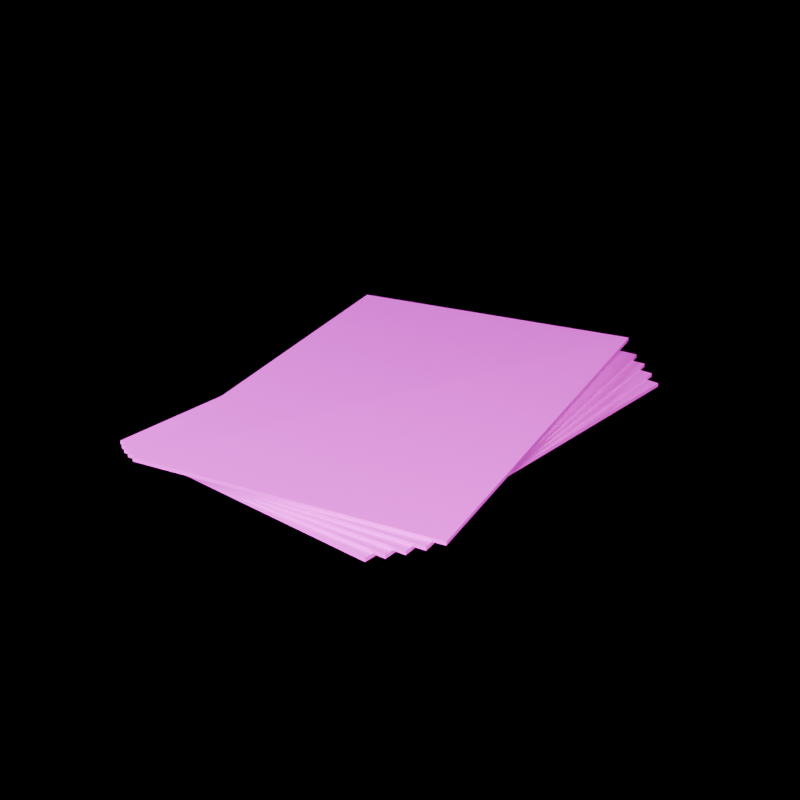 # Source: SM_Prop_Papers_01.blend  (saved by Blender 5.2.45; exported with 4.5.12 LTS)
import bpy
from mathutils import Matrix  # noqa: F401  (used for matrix-valued properties, if any)

bpy.ops.wm.read_factory_settings(use_empty=True)
scene = bpy.context.scene
scene.name = 'Scene'

# ---- images (referenced by path relative to the original .blend; pixels are not part of the script)
import os
ASSET_DIR = os.environ.get("B2B_ASSET_DIR", "")  # directory of the original .blend (textures are referenced by path, not embedded)
HERE = os.path.dirname(os.path.abspath(__file__))  # packed textures are extracted next to this script under _unpacked/

def load_image(name, relpath, width, height, colorspace="sRGB"):
    """Load a texture the original file referenced (path relative to the .blend, or extracted next to this script)."""
    p = next((c for c in (os.path.join(HERE, relpath), os.path.join(ASSET_DIR, relpath)) if relpath and os.path.exists(c)), "")
    if p:
        img = bpy.data.images.load(p, check_existing=True)
        img.name = name
    else:  # same state as the original file: an image datablock whose file is absent (Cycles renders it pink)
        img = bpy.data.images.new(name, width, height)
        img.source = "FILE"
        img.filepath = "//" + (relpath or name)
    img.colorspace_settings.name = colorspace
    return img
img_tex_document_letterpage_png = load_image('TEX_Document_LetterPage.png', 'TEX_Document_LetterPage.png', 1024, 1024, 'sRGB')

# ---- materials (node trees are filled in below, after node groups)
mat_m_prop_agedpaper = bpy.data.materials.new('M_Prop_AgedPaper')

# ---- material node trees
mat_m_prop_agedpaper.use_nodes = True; mat_m_prop_agedpaper.node_tree.nodes.clear()
_N = mat_m_prop_agedpaper.node_tree.nodes; _L = mat_m_prop_agedpaper.node_tree.links
n0 = _N.new('ShaderNodeBsdfPrincipled'); n0.name = 'Principled BSDF'; n0.location = (0, 0)
n0.inputs[2].default_value = 0.82
n0.inputs[10].default_value = 0.005
n1 = _N.new('ShaderNodeTexImage'); n1.name = 'Image Texture'; n1.location = (0, 0)
n1.image = img_tex_document_letterpage_png
n2 = _N.new('ShaderNodeOutputMaterial'); n2.name = 'Material Output'; n2.location = (0, 0)
_L.new(n1.outputs[0], n0.inputs[0])
_L.new(n0.outputs[0], n2.inputs[0])
n2.is_active_output = True

# ---- cameras
cam_cam_front = bpy.data.cameras.new('Cam_Front')
cam_cam_front.type = 'ORTHO'
cam_cam_front.ortho_scale = 0.432
cam_cam_side = bpy.data.cameras.new('Cam_Side')
cam_cam_side.type = 'ORTHO'
cam_cam_side.ortho_scale = 0.432
cam_cam_top = bpy.data.cameras.new('Cam_Top')
cam_cam_top.type = 'ORTHO'
cam_cam_top.ortho_scale = 0.432
cam_cam_iso = bpy.data.cameras.new('Cam_Iso')
cam_cam_iso.lens = 65.0

# ---- lights
light_keylight = bpy.data.lights.new('KeyLight', 'AREA')
light_keylight.color = (1.0, 0.96, 0.9)
light_keylight.energy = 27.0
light_keylight.size = 0.36
light_filllight = bpy.data.lights.new('FillLight', 'AREA')
light_filllight.color = (0.86, 0.92, 1.0)
light_filllight.energy = 11.25
light_filllight.size = 0.45
light_rimlight = bpy.data.lights.new('RimLight', 'SUN')
light_rimlight.color = (0.95, 0.98, 1.0)
light_rimlight.energy = 2.0

# ---- meshes
me_sm_prop_papers_01 = bpy.data.meshes.new('SM_Prop_Papers_01')
me_sm_prop_papers_01.from_pydata([(-0.1223, -0.1346, 0.0), (-0.1223, -0.1346, 0.0025), (-0.08612, 0.1602, 0.0), (-0.08612, 0.1602, 0.0025), (0.08612, -0.1602, 0.0), (0.08612, -0.1602, 0.0025), (0.1223, 0.1346, 0.0), (0.1223, 0.1346, 0.0025), (-0.1139, -0.1418, 0.0025), (-0.1139, -0.1418, 0.005), (-0.09574, 0.1546, 0.0025), (-0.09574, 0.1546, 0.005), (0.09574, -0.1546, 0.0025), (0.09574, -0.1546, 0.005), (0.1139, 0.1418, 0.0025), (0.1139, 0.1418, 0.005), (-0.105, -0.1485, 0.005), (-0.105, -0.1485, 0.0075), (-0.105, 0.1485, 0.005), (-0.105, 0.1485, 0.0075), (0.105, -0.1485, 0.005), (0.105, -0.1485, 0.0075), (0.105, 0.1485, 0.005), (0.105, 0.1485, 0.0075), (-0.09574, -0.1546, 0.0075), (-0.09574, -0.1546, 0.01), (-0.1139, 0.1418, 0.0075), (-0.1139, 0.1418, 0.01), (0.1139, -0.1418, 0.0075), (0.1139, -0.1418, 0.01), (0.09574, 0.1546, 0.0075), (0.09574, 0.1546, 0.01), (-0.08612, -0.1602, 0.01), (-0.08612, -0.1602, 0.0125), (-0.1223, 0.1346, 0.01), (-0.1223, 0.1346, 0.0125), (0.1223, -0.1346, 0.01), (0.1223, -0.1346, 0.0125), (0.08612, 0.1602, 0.016), (0.08612, 0.1602, 0.0185)], [], [(0, 1, 3, 2), (2, 3, 7, 6), (6, 7, 5, 4), (4, 5, 1, 0), (2, 6, 4, 0), (7, 3, 1, 5), (8, 9, 11, 10), (10, 11, 15, 14), (14, 15, 13, 12), (12, 13, 9, 8), (10, 14, 12, 8), (15, 11, 9, 13), (16, 17, 19, 18), (18, 19, 23, 22), (22, 23, 21, 20), (20, 21, 17, 16), (18, 22, 20, 16), (23, 19, 17, 21), (24, 25, 27, 26), (26, 27, 31, 30), (30, 31, 29, 28), (28, 29, 25, 24), (26, 30, 28, 24), (31, 27, 25, 29), (32, 33, 35, 34), (34, 35, 39, 38), (38, 39, 37, 36), (36, 37, 33, 32), (34, 38, 36, 32), (39, 35, 33, 37)])
_uv = me_sm_prop_papers_01.uv_layers.new(name='UVMap')
_uv.uv.foreach_set('vector', [0.9897, 0.8099, 0.9897, 0.8099, 0.9897, 0.6292, 0.9897, 0.6292, 0.765, 0.4007, 0.765, 0.4007, 0.9946, 0.3606, 0.9946, 0.3606, 0.9946, 0.3606, 0.9946, 0.3606, 0.9946, 0.5413, 0.9946, 0.5413, 0.7602, 0.7698, 0.7602, 0.7698, 0.9897, 0.8099, 0.9897, 0.8099, 0.765, 0.4007, 0.9946, 0.3606, 0.9946, 0.5413, 0.765, 0.5814, 0.7602, 0.589, 0.9897, 0.6292, 0.9897, 0.8099, 0.7602, 0.7698, 0.4893, 0.8041, 0.4893, 0.8041, 0.4893, 0.6269, 0.4893, 0.6269, 0.5152, 0.6304, 0.5152, 0.6304, 0.7494, 0.589, 0.7494, 0.589, 0.7494, 0.589, 0.7494, 0.589, 0.7494, 0.7662, 0.7494, 0.7663, 0.2552, 0.7627, 0.2552, 0.7627, 0.4893, 0.8041, 0.4893, 0.8041, 0.5152, 0.6304, 0.7494, 0.589, 0.7494, 0.7663, 0.5152, 0.8076, 0.2552, 0.5855, 0.4893, 0.6269, 0.4893, 0.8041, 0.2552, 0.7627, 0.7542, 0.5814, 0.7542, 0.5814, 0.7542, 0.4078, 0.7542, 0.4078, 0.005393, 0.6275, 0.0054, 0.6275, 0.2444, 0.5855, 0.2444, 0.5855, 0.2444, 0.5855, 0.2444, 0.5855, 0.2444, 0.7591, 0.2444, 0.7591, 0.5152, 0.5394, 0.5152, 0.5394, 0.7542, 0.5814, 0.7542, 0.5814, 0.005393, 0.6275, 0.2444, 0.5855, 0.2444, 0.7591, 0.005393, 0.8011, 0.5152, 0.3658, 0.7542, 0.4078, 0.7542, 0.5814, 0.5152, 0.5394, 0.2495, 0.5779, 0.2495, 0.5779, 0.2495, 0.4079, 0.2495, 0.4079, 0.2603, 0.4079, 0.2603, 0.4079, 0.5044, 0.3658, 0.5044, 0.3658, 0.5044, 0.3658, 0.5044, 0.3658, 0.5044, 0.5357, 0.5044, 0.5357, 0.005401, 0.5357, 0.005393, 0.5357, 0.2495, 0.5779, 0.2495, 0.5779, 0.2603, 0.4079, 0.5044, 0.3658, 0.5044, 0.5357, 0.2603, 0.5779, 0.005393, 0.3658, 0.2495, 0.4079, 0.2495, 0.5779, 0.005393, 0.5357, 0.2549, 0.3581, 0.2549, 0.3581, 0.2549, 0.1918, 0.2549, 0.1918, 0.2656, 0.1918, 0.2657, 0.1918, 0.5151, 0.1502, 0.5151, 0.1502, 0.5151, 0.1502, 0.5151, 0.1502, 0.5151, 0.3166, 0.5151, 0.3166, 0.005422, 0.3166, 0.005413, 0.3166, 0.2549, 0.3581, 0.2549, 0.3581, 0.2656, 0.1918, 0.5151, 0.1502, 0.5151, 0.3166, 0.2656, 0.3581, 0.005393, 0.1502, 0.2549, 0.1918, 0.2549, 0.3581, 0.005413, 0.3166])
me_sm_prop_papers_01.materials.append(mat_m_prop_agedpaper)
me_sm_prop_papers_01.update()

# ---- objects
ob_sm_prop_papers_01 = bpy.data.objects.new('SM_Prop_Papers_01', me_sm_prop_papers_01)
ob_keylight = bpy.data.objects.new('KeyLight', light_keylight)
ob_filllight = bpy.data.objects.new('FillLight', light_filllight)
ob_rimlight = bpy.data.objects.new('RimLight', light_rimlight)
ob_cam_front = bpy.data.objects.new('Cam_Front', cam_cam_front)
ob_cam_side = bpy.data.objects.new('Cam_Side', cam_cam_side)
ob_cam_top = bpy.data.objects.new('Cam_Top', cam_cam_top)
ob_cam_iso = bpy.data.objects.new('Cam_Iso', cam_cam_iso)

# ---- transforms, parenting, visibility, modifiers, constraints
ob_sm_prop_papers_01.location = (0.0, 0.0, 0.0)
ob_keylight.location = (0.54, -0.81, 0.55)
ob_keylight.rotation_euler = (0.9599, 0.0, 0.6109)
ob_filllight.location = (-0.675, -0.54, 0.37)
ob_filllight.rotation_euler = (1.047, 0.0, -0.8727)
ob_rimlight.location = (0.0, 0.81, 0.685)
ob_rimlight.rotation_euler = (-1.134, 0.3491, 2.793)
ob_cam_front.location = (0.0, -1.12, 0.01)
ob_cam_front.rotation_euler = (1.571, 0.0, 0.0)
ob_cam_side.location = (1.12, 0.0, 0.01)
ob_cam_side.rotation_euler = (1.571, 0.0, 1.571)
ob_cam_top.location = (0.0, 0.0, 1.13)
ob_cam_iso.location = (0.48, -0.704, 0.426)
ob_cam_iso.rotation_euler = (1.117, -2.083e-08, 0.5984)

# ---- collection membership
scene.collection.objects.link(ob_sm_prop_papers_01)
scene.collection.objects.link(ob_keylight)
scene.collection.objects.link(ob_filllight)
scene.collection.objects.link(ob_rimlight)
scene.collection.objects.link(ob_cam_front)
scene.collection.objects.link(ob_cam_side)
scene.collection.objects.link(ob_cam_top)
scene.collection.objects.link(ob_cam_iso)

# ---- scene / render settings (as saved in the file)
scene.camera = ob_cam_iso
scene.frame_start = 1; scene.frame_end = 250; scene.frame_set(1)
scene.render.engine = 'BLENDER_EEVEE_NEXT'
scene.render.resolution_x = 1000
scene.render.resolution_y = 1000
scene.render.film_transparent = True
scene.render.bake_bias = 0.0
scene.render.bake_samples = 0
scene.render.compositor_device = 'GPU'
scene.eevee.use_volume_custom_range = False
scene.eevee.fast_gi_thickness_near = 0.1
scene.eevee.fast_gi_thickness_far = 0.0
scene.eevee.ray_tracing_options.screen_trace_thickness = 0.1
bpy.context.view_layer.update()
